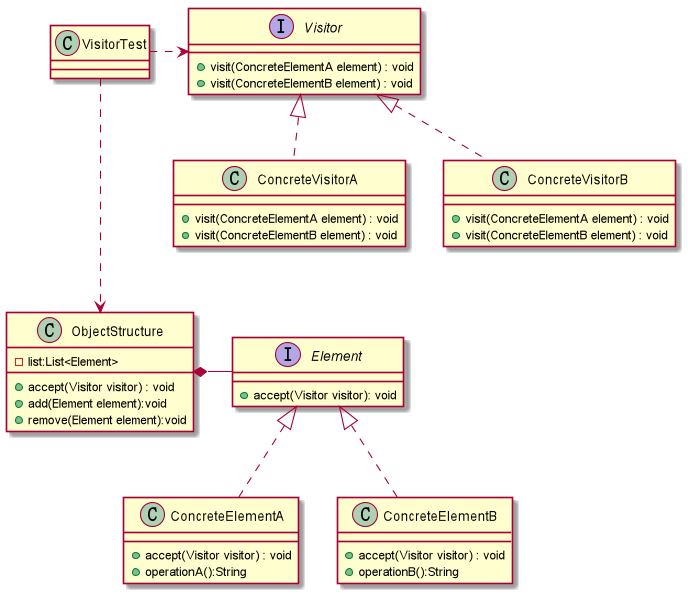

The diagram above was rendered by PlantUML. Its source (embedded in the PNG):
@startuml


interface Visitor{
    +visit(ConcreteElementA element) : void
    +visit(ConcreteElementB element) : void
}
class ConcreteVisitorA{
    +visit(ConcreteElementA element) : void
    +visit(ConcreteElementB element) : void
}

class ConcreteVisitorB{
    +visit(ConcreteElementA element) : void
    +visit(ConcreteElementB element) : void
}
interface Element{
    +accept(Visitor visitor): void
}
class ConcreteElementA{
    +accept(Visitor visitor) : void
    +operationA():String
}
class ConcreteElementB{
    +accept(Visitor visitor) : void
    +operationB():String
}

class ObjectStructure{
    -list:List<Element>
    +accept(Visitor visitor) : void
    +add(Element element):void
    +remove(Element element):void
}
class VisitorTest

Visitor <|..ConcreteVisitorA
Visitor <|..ConcreteVisitorB
Element <|..ConcreteElementA
Element <|..ConcreteElementB
Element-right-*ObjectStructure
VisitorTest-.down->ObjectStructure
VisitorTest-.right->Visitor
@enduml